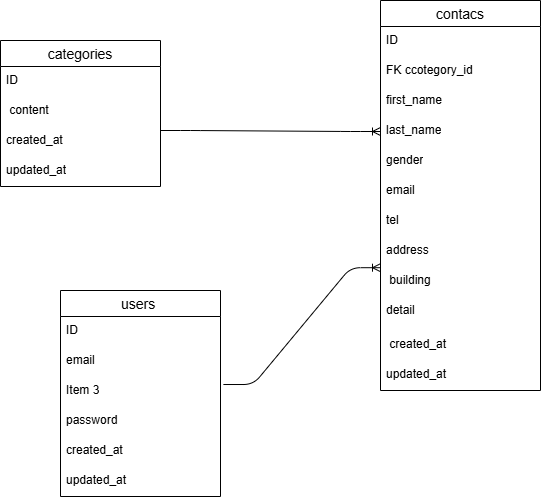

The diagram above was exported from draw.io. Its source (the exported page's mxGraphModel, read from the mxfile embedded in the PNG):
<mxGraphModel dx="702" dy="563" grid="1" gridSize="10" guides="1" tooltips="1" connect="1" arrows="1" fold="1" page="1" pageScale="1" pageWidth="827" pageHeight="1169" math="0" shadow="0">
  <root>
    <mxCell id="0" />
    <mxCell id="1" parent="0" />
    <mxCell id="2" value="categories" style="swimlane;fontStyle=0;childLayout=stackLayout;horizontal=1;startSize=26;horizontalStack=0;resizeParent=1;resizeParentMax=0;resizeLast=0;collapsible=1;marginBottom=0;align=center;fontSize=14;" vertex="1" parent="1">
      <mxGeometry x="90" y="120" width="160" height="146" as="geometry">
        <mxRectangle x="90" y="120" width="110" height="30" as="alternateBounds" />
      </mxGeometry>
    </mxCell>
    <mxCell id="3" value="ID" style="text;strokeColor=none;fillColor=none;spacingLeft=4;spacingRight=4;overflow=hidden;rotatable=0;points=[[0,0.5],[1,0.5]];portConstraint=eastwest;fontSize=12;whiteSpace=wrap;html=1;" vertex="1" parent="2">
      <mxGeometry y="26" width="160" height="30" as="geometry" />
    </mxCell>
    <mxCell id="4" value="&amp;nbsp;content&amp;nbsp;" style="text;strokeColor=none;fillColor=none;spacingLeft=4;spacingRight=4;overflow=hidden;rotatable=0;points=[[0,0.5],[1,0.5]];portConstraint=eastwest;fontSize=12;whiteSpace=wrap;html=1;" vertex="1" parent="2">
      <mxGeometry y="56" width="160" height="30" as="geometry" />
    </mxCell>
    <mxCell id="5" value="created_at&amp;nbsp;" style="text;strokeColor=none;fillColor=none;spacingLeft=4;spacingRight=4;overflow=hidden;rotatable=0;points=[[0,0.5],[1,0.5]];portConstraint=eastwest;fontSize=12;whiteSpace=wrap;html=1;" vertex="1" parent="2">
      <mxGeometry y="86" width="160" height="30" as="geometry" />
    </mxCell>
    <mxCell id="14" value="updated_at" style="text;strokeColor=none;fillColor=none;spacingLeft=4;spacingRight=4;overflow=hidden;rotatable=0;points=[[0,0.5],[1,0.5]];portConstraint=eastwest;fontSize=12;whiteSpace=wrap;html=1;" vertex="1" parent="2">
      <mxGeometry y="116" width="160" height="30" as="geometry" />
    </mxCell>
    <mxCell id="6" value="contacs" style="swimlane;fontStyle=0;childLayout=stackLayout;horizontal=1;startSize=26;horizontalStack=0;resizeParent=1;resizeParentMax=0;resizeLast=0;collapsible=1;marginBottom=0;align=center;fontSize=14;" vertex="1" parent="1">
      <mxGeometry x="470" y="80" width="160" height="390" as="geometry" />
    </mxCell>
    <mxCell id="7" value="ID" style="text;strokeColor=none;fillColor=none;spacingLeft=4;spacingRight=4;overflow=hidden;rotatable=0;points=[[0,0.5],[1,0.5]];portConstraint=eastwest;fontSize=12;whiteSpace=wrap;html=1;" vertex="1" parent="6">
      <mxGeometry y="26" width="160" height="30" as="geometry" />
    </mxCell>
    <mxCell id="8" value="FK ccotegory_id" style="text;strokeColor=none;fillColor=none;spacingLeft=4;spacingRight=4;overflow=hidden;rotatable=0;points=[[0,0.5],[1,0.5]];portConstraint=eastwest;fontSize=12;whiteSpace=wrap;html=1;" vertex="1" parent="6">
      <mxGeometry y="56" width="160" height="30" as="geometry" />
    </mxCell>
    <mxCell id="9" value="first_name" style="text;strokeColor=none;fillColor=none;spacingLeft=4;spacingRight=4;overflow=hidden;rotatable=0;points=[[0,0.5],[1,0.5]];portConstraint=eastwest;fontSize=12;whiteSpace=wrap;html=1;" vertex="1" parent="6">
      <mxGeometry y="86" width="160" height="30" as="geometry" />
    </mxCell>
    <mxCell id="15" value="last_name&lt;div&gt;&lt;br&gt;&lt;/div&gt;&lt;div&gt;&lt;br&gt;&lt;/div&gt;" style="text;strokeColor=none;fillColor=none;spacingLeft=4;spacingRight=4;overflow=hidden;rotatable=0;points=[[0,0.5],[1,0.5]];portConstraint=eastwest;fontSize=12;whiteSpace=wrap;html=1;" vertex="1" parent="6">
      <mxGeometry y="116" width="160" height="30" as="geometry" />
    </mxCell>
    <mxCell id="18" value="gender" style="text;strokeColor=none;fillColor=none;spacingLeft=4;spacingRight=4;overflow=hidden;rotatable=0;points=[[0,0.5],[1,0.5]];portConstraint=eastwest;fontSize=12;whiteSpace=wrap;html=1;" vertex="1" parent="6">
      <mxGeometry y="146" width="160" height="30" as="geometry" />
    </mxCell>
    <mxCell id="17" value="email" style="text;strokeColor=none;fillColor=none;spacingLeft=4;spacingRight=4;overflow=hidden;rotatable=0;points=[[0,0.5],[1,0.5]];portConstraint=eastwest;fontSize=12;whiteSpace=wrap;html=1;" vertex="1" parent="6">
      <mxGeometry y="176" width="160" height="30" as="geometry" />
    </mxCell>
    <mxCell id="16" value="tel" style="text;strokeColor=none;fillColor=none;spacingLeft=4;spacingRight=4;overflow=hidden;rotatable=0;points=[[0,0.5],[1,0.5]];portConstraint=eastwest;fontSize=12;whiteSpace=wrap;html=1;" vertex="1" parent="6">
      <mxGeometry y="206" width="160" height="30" as="geometry" />
    </mxCell>
    <mxCell id="22" value="address" style="text;strokeColor=none;fillColor=none;spacingLeft=4;spacingRight=4;overflow=hidden;rotatable=0;points=[[0,0.5],[1,0.5]];portConstraint=eastwest;fontSize=12;whiteSpace=wrap;html=1;" vertex="1" parent="6">
      <mxGeometry y="236" width="160" height="30" as="geometry" />
    </mxCell>
    <mxCell id="21" value="&amp;nbsp;building" style="text;strokeColor=none;fillColor=none;spacingLeft=4;spacingRight=4;overflow=hidden;rotatable=0;points=[[0,0.5],[1,0.5]];portConstraint=eastwest;fontSize=12;whiteSpace=wrap;html=1;" vertex="1" parent="6">
      <mxGeometry y="266" width="160" height="30" as="geometry" />
    </mxCell>
    <mxCell id="20" value="detail&amp;nbsp;&amp;nbsp;" style="text;strokeColor=none;fillColor=none;spacingLeft=4;spacingRight=4;overflow=hidden;rotatable=0;points=[[0,0.5],[1,0.5]];portConstraint=eastwest;fontSize=12;whiteSpace=wrap;html=1;" vertex="1" parent="6">
      <mxGeometry y="296" width="160" height="34" as="geometry" />
    </mxCell>
    <mxCell id="19" value="&amp;nbsp;created_at&amp;nbsp;" style="text;strokeColor=none;fillColor=none;spacingLeft=4;spacingRight=4;overflow=hidden;rotatable=0;points=[[0,0.5],[1,0.5]];portConstraint=eastwest;fontSize=12;whiteSpace=wrap;html=1;" vertex="1" parent="6">
      <mxGeometry y="330" width="160" height="30" as="geometry" />
    </mxCell>
    <mxCell id="23" value="&lt;span style=&quot;color: rgb(0, 0, 0);&quot;&gt;updated_at&amp;nbsp;&lt;/span&gt;" style="text;strokeColor=none;fillColor=none;spacingLeft=4;spacingRight=4;overflow=hidden;rotatable=0;points=[[0,0.5],[1,0.5]];portConstraint=eastwest;fontSize=12;whiteSpace=wrap;html=1;" vertex="1" parent="6">
      <mxGeometry y="360" width="160" height="30" as="geometry" />
    </mxCell>
    <mxCell id="10" value="users " style="swimlane;fontStyle=0;childLayout=stackLayout;horizontal=1;startSize=26;horizontalStack=0;resizeParent=1;resizeParentMax=0;resizeLast=0;collapsible=1;marginBottom=0;align=center;fontSize=14;" vertex="1" parent="1">
      <mxGeometry x="150" y="370" width="160" height="206" as="geometry" />
    </mxCell>
    <mxCell id="11" value="ID" style="text;strokeColor=none;fillColor=none;spacingLeft=4;spacingRight=4;overflow=hidden;rotatable=0;points=[[0,0.5],[1,0.5]];portConstraint=eastwest;fontSize=12;whiteSpace=wrap;html=1;" vertex="1" parent="10">
      <mxGeometry y="26" width="160" height="30" as="geometry" />
    </mxCell>
    <mxCell id="12" value="email&amp;nbsp;" style="text;strokeColor=none;fillColor=none;spacingLeft=4;spacingRight=4;overflow=hidden;rotatable=0;points=[[0,0.5],[1,0.5]];portConstraint=eastwest;fontSize=12;whiteSpace=wrap;html=1;" vertex="1" parent="10">
      <mxGeometry y="56" width="160" height="30" as="geometry" />
    </mxCell>
    <mxCell id="13" value="Item 3" style="text;strokeColor=none;fillColor=none;spacingLeft=4;spacingRight=4;overflow=hidden;rotatable=0;points=[[0,0.5],[1,0.5]];portConstraint=eastwest;fontSize=12;whiteSpace=wrap;html=1;" vertex="1" parent="10">
      <mxGeometry y="86" width="160" height="30" as="geometry" />
    </mxCell>
    <mxCell id="27" value="password&amp;nbsp;" style="text;strokeColor=none;fillColor=none;spacingLeft=4;spacingRight=4;overflow=hidden;rotatable=0;points=[[0,0.5],[1,0.5]];portConstraint=eastwest;fontSize=12;whiteSpace=wrap;html=1;" vertex="1" parent="10">
      <mxGeometry y="116" width="160" height="30" as="geometry" />
    </mxCell>
    <mxCell id="26" value="created_at" style="text;strokeColor=none;fillColor=none;spacingLeft=4;spacingRight=4;overflow=hidden;rotatable=0;points=[[0,0.5],[1,0.5]];portConstraint=eastwest;fontSize=12;whiteSpace=wrap;html=1;" vertex="1" parent="10">
      <mxGeometry y="146" width="160" height="30" as="geometry" />
    </mxCell>
    <mxCell id="25" value="updated_at&amp;nbsp;" style="text;strokeColor=none;fillColor=none;spacingLeft=4;spacingRight=4;overflow=hidden;rotatable=0;points=[[0,0.5],[1,0.5]];portConstraint=eastwest;fontSize=12;whiteSpace=wrap;html=1;" vertex="1" parent="10">
      <mxGeometry y="176" width="160" height="30" as="geometry" />
    </mxCell>
    <mxCell id="29" value="" style="edgeStyle=entityRelationEdgeStyle;fontSize=12;html=1;endArrow=ERoneToMany;entryX=0;entryY=0.5;entryDx=0;entryDy=0;" edge="1" parent="1" target="15">
      <mxGeometry width="100" height="100" relative="1" as="geometry">
        <mxPoint x="250" y="210" as="sourcePoint" />
        <mxPoint x="350" y="110" as="targetPoint" />
      </mxGeometry>
    </mxCell>
    <mxCell id="30" value="" style="edgeStyle=entityRelationEdgeStyle;fontSize=12;html=1;endArrow=ERoneToMany;entryX=0.04;entryY=1.04;entryDx=0;entryDy=0;entryPerimeter=0;exitX=1.018;exitY=0.267;exitDx=0;exitDy=0;exitPerimeter=0;" edge="1" parent="1" source="13">
      <mxGeometry width="100" height="100" relative="1" as="geometry">
        <mxPoint x="333.6" y="450" as="sourcePoint" />
        <mxPoint x="470.0000000000001" y="347.20000000000005" as="targetPoint" />
        <Array as="points">
          <mxPoint x="403.6" y="440" />
        </Array>
      </mxGeometry>
    </mxCell>
  </root>
</mxGraphModel>